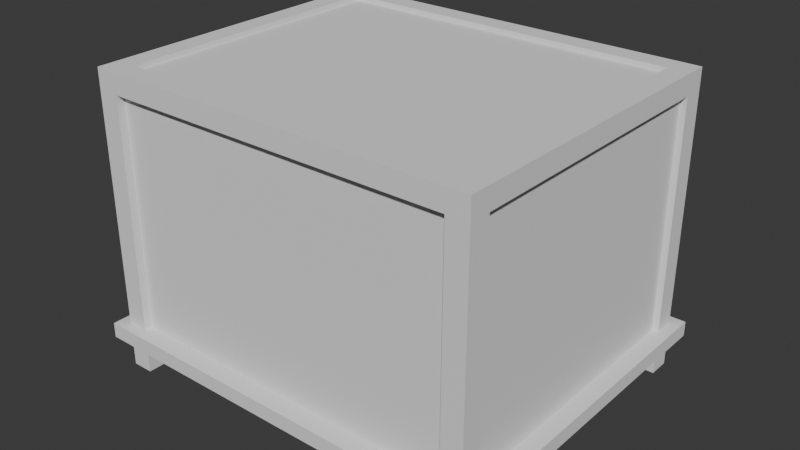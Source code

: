 # Source: child_prison.blend  (saved by Blender 4.2.66; exported with 4.5.12 LTS)
import bpy
from mathutils import Matrix  # noqa: F401  (used for matrix-valued properties, if any)

bpy.ops.wm.read_factory_settings(use_empty=True)
scene = bpy.context.scene
scene.name = 'Scene'

# ---- world
world_world = bpy.data.worlds.new('World'); scene.world = world_world
world_world.use_nodes = True; world_world.node_tree.nodes.clear()
_N = world_world.node_tree.nodes; _L = world_world.node_tree.links
n0 = _N.new('ShaderNodeOutputWorld'); n0.name = 'World Output'; n0.location = (300, 300)
n1 = _N.new('ShaderNodeBackground'); n1.name = 'Background'; n1.location = (10, 300)
n1.inputs[0].default_value = (0.05088, 0.05088, 0.05088, 1.0)
_L.new(n1.outputs[0], n0.inputs[0])
n0.is_active_output = True
world_world.color = (0.05088, 0.05088, 0.05088)
world_world.sun_shadow_jitter_overblur = 0.0

# ---- meshes
me_cube_001 = bpy.data.meshes.new('Cube.001')
me_cube_001.from_pydata([(-1.25, -1.05, -1.05), (-1.25, -1.05, 1.05), (-1.25, 1.05, -1.05), (-1.25, 1.05, 1.05), (1.25, -1.05, -1.05), (1.25, -1.05, 1.05), (1.25, 1.05, -1.05), (1.25, 1.05, 1.05), (1.052, 0.8557, -5.369), (1.052, 0.8557, 33.45), (1.052, 0.985, -5.369), (1.052, 0.985, 33.45), (1.181, 0.8557, -5.369), (1.181, 0.8557, 33.45), (1.181, 0.985, -5.369), (1.181, 0.985, 33.45), (1.052, 0.8557, 36.3), (1.052, 0.985, 36.3), (1.181, 0.8557, 36.3), (1.181, 0.985, 36.3), (2.98e-08, 0.8557, 33.45), (2.98e-08, 0.985, 33.45), (2.98e-08, 0.8557, 36.3), (2.98e-08, 0.985, 36.3), (1.052, 5.96e-08, 33.45), (1.181, 5.96e-08, 33.45), (1.052, 5.96e-08, 36.3), (1.181, 5.96e-08, 36.3), (-1.052, 0.8557, -5.369), (-1.052, 0.8557, 33.45), (-1.052, 0.985, -5.369), (-1.052, 0.985, 33.45), (-1.181, 0.8557, -5.369), (-1.181, 0.8557, 33.45), (-1.181, 0.985, -5.369), (-1.181, 0.985, 33.45), (-1.052, 0.8557, 36.3), (-1.052, 0.985, 36.3), (-1.181, 0.8557, 36.3), (-1.181, 0.985, 36.3), (-1.052, 5.96e-08, 33.45), (-1.181, 5.96e-08, 33.45), (-1.052, 5.96e-08, 36.3), (-1.181, 5.96e-08, 36.3), (1.052, -0.8557, -5.369), (1.052, -0.8557, 33.45), (1.052, -0.985, -5.369), (1.052, -0.985, 33.45), (1.181, -0.8557, -5.369), (1.181, -0.8557, 33.45), (1.181, -0.985, -5.369), (1.181, -0.985, 33.45), (1.052, -0.8557, 36.3), (1.052, -0.985, 36.3), (1.181, -0.8557, 36.3), (1.181, -0.985, 36.3), (8.941e-08, -0.8557, 33.45), (8.941e-08, -0.985, 33.45), (8.941e-08, -0.8557, 36.3), (8.941e-08, -0.985, 36.3), (-1.052, -0.8557, -5.369), (-1.052, -0.8557, 33.45), (-1.052, -0.985, -5.369), (-1.052, -0.985, 33.45), (-1.181, -0.8557, -5.369), (-1.181, -0.8557, 33.45), (-1.181, -0.985, -5.369), (-1.181, -0.985, 33.45), (-1.052, -0.8557, 36.3), (-1.052, -0.985, 36.3), (-1.181, -0.8557, 36.3), (-1.181, -0.985, 36.3)], [], [(0, 1, 3, 2), (2, 3, 7, 6), (6, 7, 5, 4), (4, 5, 1, 0), (2, 6, 4, 0), (7, 3, 1, 5), (8, 9, 11, 10), (10, 11, 15, 14), (14, 15, 13, 12), (12, 13, 9, 8), (10, 14, 12, 8), (13, 15, 19, 18), (19, 17, 16, 18), (17, 11, 21, 23), (13, 18, 27, 25), (15, 11, 17, 19), (21, 20, 22, 23), (11, 9, 20, 21), (9, 16, 22, 20), (16, 17, 23, 22), (24, 25, 27, 26), (18, 16, 26, 27), (9, 13, 25, 24), (16, 9, 24, 26), (28, 30, 31, 29), (30, 34, 35, 31), (34, 32, 33, 35), (32, 28, 29, 33), (30, 28, 32, 34), (33, 38, 39, 35), (39, 38, 36, 37), (37, 23, 21, 31), (33, 41, 43, 38), (35, 39, 37, 31), (31, 21, 20, 29), (29, 20, 22, 36), (36, 22, 23, 37), (40, 42, 43, 41), (38, 43, 42, 36), (29, 40, 41, 33), (36, 42, 40, 29), (44, 46, 47, 45), (46, 50, 51, 47), (50, 48, 49, 51), (48, 44, 45, 49), (46, 44, 48, 50), (49, 54, 55, 51), (55, 54, 52, 53), (53, 59, 57, 47), (49, 25, 27, 54), (51, 55, 53, 47), (57, 59, 58, 56), (47, 57, 56, 45), (45, 56, 58, 52), (52, 58, 59, 53), (54, 27, 26, 52), (45, 24, 25, 49), (52, 26, 24, 45), (60, 61, 63, 62), (62, 63, 67, 66), (66, 67, 65, 64), (64, 65, 61, 60), (62, 66, 64, 60), (65, 67, 71, 70), (71, 69, 68, 70), (69, 63, 57, 59), (65, 70, 43, 41), (67, 63, 69, 71), (63, 61, 56, 57), (61, 68, 58, 56), (68, 69, 59, 58), (70, 68, 42, 43), (61, 65, 41, 40), (68, 61, 40, 42)])
_uv = me_cube_001.uv_layers.new(name='UVMap')
_uv.uv.foreach_set('vector', [0.6674, 0.5224, 0.2189, 0.5224, 0.2189, 0.4954, 0.6674, 0.4954, 0.8127, 0.181, 0.668, 0.181, 0.668, 0.167, 0.8127, 0.167, 0.6674, 0.5494, 0.2189, 0.5494, 0.2189, 0.5224, 0.6674, 0.5224, 0.8127, 0.1949, 0.668, 0.1949, 0.668, 0.181, 0.8127, 0.181, 0.8127, 0.1392, 0.8127, 0.1531, 0.668, 0.1531, 0.668, 0.1392, 0.8127, 0.1531, 0.8127, 0.167, 0.668, 0.167, 0.668, 0.1531, 0.8129, 0.3238, 0.8129, 0.1074, 0.8218, 0.1074, 0.8218, 0.3238, 0.2249, 0.2396, 0.2249, 0.1233, 0.2338, 0.1233, 0.2338, 0.2396, 0.5323, 0.2396, 0.5323, 0.1233, 0.5412, 0.1233, 0.5412, 0.2396, 0.8218, 0.3238, 0.8218, 0.1074, 0.8307, 0.1074, 0.8307, 0.3238, 0.2465, 0.7939, 0.2465, 0.7956, 0.2189, 0.7956, 0.2189, 0.7939, 0.5412, 0.1233, 0.5323, 0.1233, 0.5323, 0.1074, 0.5412, 0.1074, 0.6395, 0.465, 0.6395, 0.4667, 0.6119, 0.4667, 0.6119, 0.465, 0.2249, 0.1074, 0.2249, 0.1233, 0.1525, 0.1233, 0.1525, 0.1074, 0.5412, 0.1233, 0.5412, 0.1074, 0.6001, 0.1074, 0.6001, 0.1233, 0.2338, 0.1233, 0.2249, 0.1233, 0.2249, 0.1074, 0.2338, 0.1074, 0.2465, 0.6226, 0.2189, 0.6226, 0.2189, 0.586, 0.2465, 0.586, 0.2189, 0.6958, 0.2465, 0.6958, 0.2465, 0.7093, 0.2189, 0.7093, 0.668, 0.1233, 0.668, 0.1074, 0.7404, 0.1074, 0.7404, 0.1233, 0.6119, 0.4667, 0.6395, 0.4667, 0.6395, 0.4802, 0.6119, 0.4802, 0.2465, 0.586, 0.2189, 0.586, 0.2189, 0.5494, 0.2465, 0.5494, 0.6119, 0.465, 0.6119, 0.4667, 0.4292, 0.4667, 0.4292, 0.465, 0.2465, 0.7719, 0.2189, 0.7719, 0.2189, 0.7609, 0.2465, 0.7609, 0.5843, 0.4284, 0.5843, 0.465, 0.4016, 0.465, 0.4016, 0.4284, 0.8396, 0.3238, 0.8307, 0.3238, 0.8307, 0.1074, 0.8396, 0.1074, 0.08003, 0.2396, 0.07113, 0.2396, 0.07113, 0.1233, 0.08003, 0.1233, 0.5323, 0.2396, 0.5234, 0.2396, 0.5234, 0.1233, 0.5323, 0.1233, 0.8485, 0.3238, 0.8396, 0.3238, 0.8396, 0.1074, 0.8485, 0.1074, 0.2465, 0.7973, 0.2189, 0.7973, 0.2189, 0.7956, 0.2465, 0.7956, 0.5234, 0.1233, 0.5234, 0.1074, 0.5323, 0.1074, 0.5323, 0.1233, 0.6395, 0.4954, 0.6119, 0.4954, 0.6119, 0.4937, 0.6395, 0.4937, 0.08003, 0.1074, 0.1525, 0.1074, 0.1525, 0.1233, 0.08003, 0.1233, 0.5234, 0.1233, 0.4644, 0.1233, 0.4644, 0.1074, 0.5234, 0.1074, 0.07113, 0.1233, 0.07113, 0.1074, 0.08003, 0.1074, 0.08003, 0.1233, 0.2189, 0.7229, 0.2189, 0.7093, 0.2465, 0.7093, 0.2465, 0.7229, 0.8129, 0.1233, 0.7404, 0.1233, 0.7404, 0.1074, 0.8129, 0.1074, 0.6119, 0.4937, 0.6119, 0.4802, 0.6395, 0.4802, 0.6395, 0.4937, 0.2189, 0.6592, 0.2189, 0.6226, 0.2465, 0.6226, 0.2465, 0.6592, 0.6119, 0.4954, 0.4292, 0.4954, 0.4292, 0.4937, 0.6119, 0.4937, 0.2189, 0.7939, 0.2189, 0.7829, 0.2465, 0.7829, 0.2465, 0.7939, 0.8752, 0.3238, 0.9342, 0.3238, 0.9342, 0.3397, 0.8752, 0.3397, 0.8574, 0.3238, 0.8485, 0.3238, 0.8485, 0.1074, 0.8574, 0.1074, 0.2427, 0.2396, 0.2338, 0.2396, 0.2338, 0.1233, 0.2427, 0.1233, 0.668, 0.2396, 0.6591, 0.2396, 0.6591, 0.1233, 0.668, 0.1233, 0.8663, 0.3238, 0.8574, 0.3238, 0.8574, 0.1074, 0.8663, 0.1074, 0.2189, 0.7973, 0.2465, 0.7973, 0.2465, 0.7989, 0.2189, 0.7989, 0.6591, 0.1233, 0.6591, 0.1074, 0.668, 0.1074, 0.668, 0.1233, 0.2189, 0.465, 0.2465, 0.465, 0.2465, 0.4667, 0.2189, 0.4667, 0.2427, 0.1074, 0.3152, 0.1074, 0.3152, 0.1233, 0.2427, 0.1233, 0.6591, 0.1233, 0.6001, 0.1233, 0.6001, 0.1074, 0.6591, 0.1074, 0.2338, 0.1233, 0.2338, 0.1074, 0.2427, 0.1074, 0.2427, 0.1233, 0.2189, 0.6958, 0.2189, 0.6592, 0.2465, 0.6592, 0.2465, 0.6958, 0.2465, 0.7229, 0.2465, 0.7364, 0.2189, 0.7364, 0.2189, 0.7229, 0.8129, 0.1392, 0.7404, 0.1392, 0.7404, 0.1233, 0.8129, 0.1233, 0.2465, 0.4667, 0.2465, 0.4802, 0.2189, 0.4802, 0.2189, 0.4667, 0.2465, 0.465, 0.4292, 0.465, 0.4292, 0.4667, 0.2465, 0.4667, 0.2465, 0.7499, 0.2465, 0.7609, 0.2189, 0.7609, 0.2189, 0.7499, 0.2189, 0.4284, 0.4016, 0.4284, 0.4016, 0.465, 0.2189, 0.465, 0.8663, 0.3238, 0.8663, 0.1074, 0.8752, 0.1074, 0.8752, 0.3238, 0.3876, 0.2396, 0.3876, 0.1233, 0.3965, 0.1233, 0.3965, 0.2396, 0.3965, 0.2396, 0.3965, 0.1233, 0.4055, 0.1233, 0.4055, 0.2396, 0.8752, 0.3238, 0.8752, 0.1074, 0.8841, 0.1074, 0.8841, 0.3238, 0.2189, 0.8006, 0.2189, 0.7989, 0.2465, 0.7989, 0.2465, 0.8006, 0.4055, 0.1233, 0.3965, 0.1233, 0.3965, 0.1074, 0.4055, 0.1074, 0.2189, 0.4954, 0.2189, 0.4937, 0.2465, 0.4937, 0.2465, 0.4954, 0.3876, 0.1074, 0.3876, 0.1233, 0.3152, 0.1233, 0.3152, 0.1074, 0.4055, 0.1233, 0.4055, 0.1074, 0.4644, 0.1074, 0.4644, 0.1233, 0.3965, 0.1233, 0.3876, 0.1233, 0.3876, 0.1074, 0.3965, 0.1074, 0.2465, 0.7499, 0.2189, 0.7499, 0.2189, 0.7364, 0.2465, 0.7364, 0.668, 0.1392, 0.668, 0.1233, 0.7404, 0.1233, 0.7404, 0.1392, 0.2465, 0.4937, 0.2189, 0.4937, 0.2189, 0.4802, 0.2465, 0.4802, 0.2465, 0.4954, 0.2465, 0.4937, 0.4292, 0.4937, 0.4292, 0.4954, 0.2189, 0.7719, 0.2465, 0.7719, 0.2465, 0.7829, 0.2189, 0.7829, 0.9931, 0.3238, 0.9931, 0.3397, 0.9342, 0.3397, 0.9342, 0.3238])
me_cube_001.update()
me_cube_003 = bpy.data.meshes.new('Cube.003')
me_cube_003.from_pydata([(-1.0, -1.0, -1.0), (-1.0, -1.0, 1.0), (-1.0, 1.0, -1.0), (-1.0, 1.0, 1.0), (1.0, -1.0, -1.0), (1.0, -1.0, 1.0), (1.0, 1.0, -1.0), (1.0, 1.0, 1.0)], [], [(0, 1, 3, 2), (2, 3, 7, 6), (6, 7, 5, 4), (4, 5, 1, 0), (2, 6, 4, 0), (7, 3, 1, 5)])
_uv = me_cube_003.uv_layers.new(name='UVMap')
_uv.uv.foreach_set('vector', [0.375, 0.0, 0.625, 0.0, 0.625, 0.25, 0.375, 0.25, 0.375, 0.25, 0.625, 0.25, 0.625, 0.5, 0.375, 0.5, 0.375, 0.5, 0.625, 0.5, 0.625, 0.75, 0.375, 0.75, 0.375, 0.75, 0.625, 0.75, 0.625, 1.0, 0.375, 1.0, 0.125, 0.5, 0.375, 0.5, 0.375, 0.75, 0.125, 0.75, 0.625, 0.5, 0.875, 0.5, 0.875, 0.75, 0.625, 0.75])
me_cube_003.update()
me_cube_004 = bpy.data.meshes.new('Cube.004')
me_cube_004.from_pydata([(-1.0, -1.0, -1.0), (-1.0, -1.0, 1.0), (-1.0, 1.0, -1.0), (-1.0, 1.0, 1.0), (1.0, -1.0, -1.0), (1.0, -1.0, 1.0), (1.0, 1.0, -1.0), (1.0, 1.0, 1.0)], [], [(0, 1, 3, 2), (2, 3, 7, 6), (6, 7, 5, 4), (4, 5, 1, 0), (2, 6, 4, 0), (7, 3, 1, 5)])
_uv = me_cube_004.uv_layers.new(name='UVMap')
_uv.uv.foreach_set('vector', [0.375, 0.0, 0.625, 0.0, 0.625, 0.25, 0.375, 0.25, 0.375, 0.25, 0.625, 0.25, 0.625, 0.5, 0.375, 0.5, 0.375, 0.5, 0.625, 0.5, 0.625, 0.75, 0.375, 0.75, 0.375, 0.75, 0.625, 0.75, 0.625, 1.0, 0.375, 1.0, 0.125, 0.5, 0.375, 0.5, 0.375, 0.75, 0.125, 0.75, 0.625, 0.5, 0.875, 0.5, 0.875, 0.75, 0.625, 0.75])
me_cube_004.update()
me_cube_005 = bpy.data.meshes.new('Cube.005')
me_cube_005.from_pydata([(-1.0, -1.0, -1.0), (-1.0, -1.0, 1.0), (-1.0, 1.0, -1.0), (-1.0, 1.0, 1.0), (1.0, -1.0, -1.0), (1.0, -1.0, 1.0), (1.0, 1.0, -1.0), (1.0, 1.0, 1.0)], [], [(0, 1, 3, 2), (2, 3, 7, 6), (6, 7, 5, 4), (4, 5, 1, 0), (2, 6, 4, 0), (7, 3, 1, 5)])
_uv = me_cube_005.uv_layers.new(name='UVMap')
_uv.uv.foreach_set('vector', [0.375, 0.0, 0.625, 0.0, 0.625, 0.25, 0.375, 0.25, 0.375, 0.25, 0.625, 0.25, 0.625, 0.5, 0.375, 0.5, 0.375, 0.5, 0.625, 0.5, 0.625, 0.75, 0.375, 0.75, 0.375, 0.75, 0.625, 0.75, 0.625, 1.0, 0.375, 1.0, 0.125, 0.5, 0.375, 0.5, 0.375, 0.75, 0.125, 0.75, 0.625, 0.5, 0.875, 0.5, 0.875, 0.75, 0.625, 0.75])
me_cube_005.update()
me_cube_006 = bpy.data.meshes.new('Cube.006')
me_cube_006.from_pydata([(-1.0, -1.0, -1.0), (-1.0, -1.0, 1.0), (-1.0, 1.0, -1.0), (-1.0, 1.0, 1.0), (1.0, -1.0, -1.0), (1.0, -1.0, 1.0), (1.0, 1.0, -1.0), (1.0, 1.0, 1.0)], [], [(0, 1, 3, 2), (2, 3, 7, 6), (6, 7, 5, 4), (4, 5, 1, 0), (2, 6, 4, 0), (7, 3, 1, 5)])
_uv = me_cube_006.uv_layers.new(name='UVMap')
_uv.uv.foreach_set('vector', [0.375, 0.0, 0.625, 0.0, 0.625, 0.25, 0.375, 0.25, 0.375, 0.25, 0.625, 0.25, 0.625, 0.5, 0.375, 0.5, 0.375, 0.5, 0.625, 0.5, 0.625, 0.75, 0.375, 0.75, 0.375, 0.75, 0.625, 0.75, 0.625, 1.0, 0.375, 1.0, 0.125, 0.5, 0.375, 0.5, 0.375, 0.75, 0.125, 0.75, 0.625, 0.5, 0.875, 0.5, 0.875, 0.75, 0.625, 0.75])
me_cube_006.update()
me_cube_007 = bpy.data.meshes.new('Cube.007')
me_cube_007.from_pydata([(-1.132e-06, -0.949, -1.023), (-1.132e-06, -0.949, 0.9767), (-1.132e-06, 1.051, -1.023), (-1.132e-06, 1.051, 0.9767), (2.0, -0.949, -1.023), (2.0, -0.949, 0.9767), (2.0, 1.051, -1.023), (2.0, 1.051, 0.9767)], [], [(0, 1, 3, 2), (2, 3, 7, 6), (6, 7, 5, 4), (4, 5, 1, 0), (2, 6, 4, 0), (7, 3, 1, 5)])
_uv = me_cube_007.uv_layers.new(name='UVMap')
_uv.uv.foreach_set('vector', [0.25, 0.0, 0.5, 0.0, 0.5, 0.25, 0.25, 0.25, 0.25, 0.25, 0.5, 0.25, 0.5, 0.5, 0.25, 0.5, 0.25, 0.5, 0.5, 0.5, 0.5, 0.75, 0.25, 0.75, 0.25, 0.75, 0.5, 0.75, 0.5, 1.0, 0.25, 1.0, 0.0, 0.5, 0.25, 0.5, 0.25, 0.75, 0.0, 0.75, 0.5, 0.5, 0.75, 0.5, 0.75, 0.75, 0.5, 0.75])
me_cube_007.update()
me_cube_008 = bpy.data.meshes.new('Cube.008')
me_cube_008.from_pydata([(-1.0, -1.0, -1.0), (-1.0, -1.0, 1.0), (-1.0, 1.0, -1.0), (-1.0, 1.0, 1.0), (1.0, -1.0, -1.0), (1.0, -1.0, 1.0), (1.0, 1.0, -1.0), (1.0, 1.0, 1.0)], [], [(0, 1, 3, 2), (2, 3, 7, 6), (6, 7, 5, 4), (4, 5, 1, 0), (2, 6, 4, 0), (7, 3, 1, 5)])
_uv = me_cube_008.uv_layers.new(name='UVMap')
_uv.uv.foreach_set('vector', [0.375, 0.0, 0.625, 0.0, 0.625, 0.25, 0.375, 0.25, 0.375, 0.25, 0.625, 0.25, 0.625, 0.5, 0.375, 0.5, 0.375, 0.5, 0.625, 0.5, 0.625, 0.75, 0.375, 0.75, 0.375, 0.75, 0.625, 0.75, 0.625, 1.0, 0.375, 1.0, 0.125, 0.5, 0.375, 0.5, 0.375, 0.75, 0.125, 0.75, 0.625, 0.5, 0.875, 0.5, 0.875, 0.75, 0.625, 0.75])
me_cube_008.update()

# ---- objects
ob_cube = bpy.data.objects.new('Cube', me_cube_001)
ob_cube_001 = bpy.data.objects.new('Cube.001', me_cube_003)
ob_cube_002 = bpy.data.objects.new('Cube.002', me_cube_004)
ob_cube_003 = bpy.data.objects.new('Cube.003', me_cube_005)
ob_cube_004 = bpy.data.objects.new('Cube.004', me_cube_006)
ob_cube_005 = bpy.data.objects.new('Cube.005', me_cube_007)
ob_cube_006 = bpy.data.objects.new('Cube.006', me_cube_008)

# ---- transforms, parenting, visibility, modifiers, constraints
ob_cube.location = (0.0, 0.0, 0.0)
ob_cube.scale = (1.5, 1.5, 0.06515)
ob_cube_001.location = (0.0, -1.388, 1.128)
ob_cube_001.scale = (1.614, 0.01606, 1.089)
ob_cube_002.location = (0.0, -1.388, 1.128)
ob_cube_002.scale = (1.614, 0.01235, 1.089)
ob_cube_003.location = (0.0, 1.385, 1.128)
ob_cube_003.scale = (1.614, 0.007112, 1.089)
ob_cube_004.location = (-1.678, 0.006058, 1.128)
ob_cube_004.rotation_euler = (0.0, -0.0, 1.571)
ob_cube_004.scale = (1.343, 0.02738, 1.089)
ob_cube_005.location = (1.694, -1.283, 1.153)
ob_cube_005.rotation_euler = (0.0, -0.0, 1.571)
ob_cube_005.scale = (1.289, 0.02397, 1.061)
ob_cube_006.location = (0.0, 0.002079, 2.301)
ob_cube_006.rotation_euler = (-1.571, -0.0, 0.0)
ob_cube_006.scale = (1.645, 0.02002, 1.35)

# ---- collection membership
scene.collection.objects.link(ob_cube)
scene.collection.objects.link(ob_cube_001)
scene.collection.objects.link(ob_cube_002)
scene.collection.objects.link(ob_cube_003)
scene.collection.objects.link(ob_cube_004)
scene.collection.objects.link(ob_cube_005)
scene.collection.objects.link(ob_cube_006)

# ---- scene / render settings (as saved in the file)
scene.frame_start = 1; scene.frame_end = 250; scene.frame_set(0)
scene.render.engine = 'BLENDER_EEVEE_NEXT'
bpy.context.view_layer.update()

# ---- added for rendering (the .blend has no active camera and no usable light): camera, sun
cam_auto = bpy.data.cameras.new('AutoCamera')
cam_auto.lens = 50.0
cam_auto.sensor_width = 36.0
cam_auto.clip_end = 1000.0
ob_auto_camera = bpy.data.objects.new('AutoCamera', cam_auto)
scene.collection.objects.link(ob_auto_camera)
ob_auto_camera.location = (5.18163, -6.21795, 5.15281)
ob_auto_camera.rotation_euler = (1.09748, -7.21219e-08, 0.694738)
scene.camera = ob_auto_camera
light_auto_sun = bpy.data.lights.new('AutoSun', 'SUN')
light_auto_sun.energy = 3.0
light_auto_sun.angle = 0.0523599
ob_auto_sun = bpy.data.objects.new('AutoSun', light_auto_sun)
scene.collection.objects.link(ob_auto_sun)
ob_auto_sun.rotation_euler = (0.872665, 0.174533, 0.523599)
bpy.context.view_layer.update()

